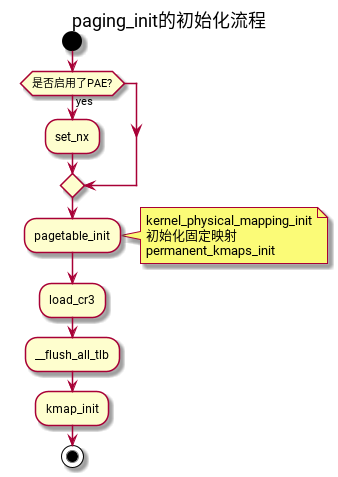

The diagram above was rendered by PlantUML. Its source (embedded in the PNG):
@startuml
title paging_init的初始化流程
start
if (是否启用了PAE?) then (yes)
  :set_nx;
endif
:pagetable_init;
note right
kernel_physical_mapping_init
初始化固定映射
permanent_kmaps_init
end note
:load_cr3;
:__flush_all_tlb;
:kmap_init;
stop
@enduml